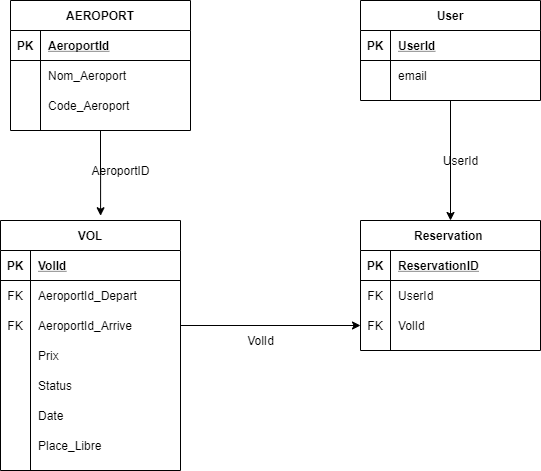

The diagram above was exported from draw.io. Its source (the exported page's mxGraphModel, read from the mxfile embedded in the PNG):
<mxGraphModel dx="1102" dy="557" grid="1" gridSize="10" guides="1" tooltips="1" connect="1" arrows="1" fold="1" page="1" pageScale="1" pageWidth="827" pageHeight="1169" math="0" shadow="0">
  <root>
    <mxCell id="0" />
    <mxCell id="1" parent="0" />
    <mxCell id="qs16mMZIabJ_8EUV5Dub-53" style="edgeStyle=orthogonalEdgeStyle;rounded=0;orthogonalLoop=1;jettySize=auto;html=1;exitX=0.5;exitY=1;exitDx=0;exitDy=0;entryX=0.5;entryY=0;entryDx=0;entryDy=0;" edge="1" parent="1" source="qs16mMZIabJ_8EUV5Dub-1" target="qs16mMZIabJ_8EUV5Dub-40">
      <mxGeometry relative="1" as="geometry" />
    </mxCell>
    <mxCell id="qs16mMZIabJ_8EUV5Dub-1" value="User" style="shape=table;startSize=30;container=1;collapsible=1;childLayout=tableLayout;fixedRows=1;rowLines=0;fontStyle=1;align=center;resizeLast=1;" vertex="1" parent="1">
      <mxGeometry x="480" y="480" width="180" height="100" as="geometry" />
    </mxCell>
    <mxCell id="qs16mMZIabJ_8EUV5Dub-2" value="" style="shape=partialRectangle;collapsible=0;dropTarget=0;pointerEvents=0;fillColor=none;top=0;left=0;bottom=1;right=0;points=[[0,0.5],[1,0.5]];portConstraint=eastwest;" vertex="1" parent="qs16mMZIabJ_8EUV5Dub-1">
      <mxGeometry y="30" width="180" height="30" as="geometry" />
    </mxCell>
    <mxCell id="qs16mMZIabJ_8EUV5Dub-3" value="PK" style="shape=partialRectangle;connectable=0;fillColor=none;top=0;left=0;bottom=0;right=0;fontStyle=1;overflow=hidden;" vertex="1" parent="qs16mMZIabJ_8EUV5Dub-2">
      <mxGeometry width="30" height="30" as="geometry" />
    </mxCell>
    <mxCell id="qs16mMZIabJ_8EUV5Dub-4" value="UserId" style="shape=partialRectangle;connectable=0;fillColor=none;top=0;left=0;bottom=0;right=0;align=left;spacingLeft=6;fontStyle=5;overflow=hidden;" vertex="1" parent="qs16mMZIabJ_8EUV5Dub-2">
      <mxGeometry x="30" width="150" height="30" as="geometry" />
    </mxCell>
    <mxCell id="qs16mMZIabJ_8EUV5Dub-5" value="" style="shape=partialRectangle;collapsible=0;dropTarget=0;pointerEvents=0;fillColor=none;top=0;left=0;bottom=0;right=0;points=[[0,0.5],[1,0.5]];portConstraint=eastwest;" vertex="1" parent="qs16mMZIabJ_8EUV5Dub-1">
      <mxGeometry y="60" width="180" height="30" as="geometry" />
    </mxCell>
    <mxCell id="qs16mMZIabJ_8EUV5Dub-6" value="" style="shape=partialRectangle;connectable=0;fillColor=none;top=0;left=0;bottom=0;right=0;editable=1;overflow=hidden;" vertex="1" parent="qs16mMZIabJ_8EUV5Dub-5">
      <mxGeometry width="30" height="30" as="geometry" />
    </mxCell>
    <mxCell id="qs16mMZIabJ_8EUV5Dub-7" value="email" style="shape=partialRectangle;connectable=0;fillColor=none;top=0;left=0;bottom=0;right=0;align=left;spacingLeft=6;overflow=hidden;" vertex="1" parent="qs16mMZIabJ_8EUV5Dub-5">
      <mxGeometry x="30" width="150" height="30" as="geometry" />
    </mxCell>
    <mxCell id="qs16mMZIabJ_8EUV5Dub-55" style="edgeStyle=orthogonalEdgeStyle;rounded=0;orthogonalLoop=1;jettySize=auto;html=1;entryX=0.556;entryY=-0.019;entryDx=0;entryDy=0;entryPerimeter=0;" edge="1" parent="1" source="qs16mMZIabJ_8EUV5Dub-14" target="qs16mMZIabJ_8EUV5Dub-27">
      <mxGeometry relative="1" as="geometry" />
    </mxCell>
    <mxCell id="qs16mMZIabJ_8EUV5Dub-14" value="AEROPORT" style="shape=table;startSize=30;container=1;collapsible=1;childLayout=tableLayout;fixedRows=1;rowLines=0;fontStyle=1;align=center;resizeLast=1;" vertex="1" parent="1">
      <mxGeometry x="130" y="480" width="180" height="130" as="geometry" />
    </mxCell>
    <mxCell id="qs16mMZIabJ_8EUV5Dub-15" value="" style="shape=partialRectangle;collapsible=0;dropTarget=0;pointerEvents=0;fillColor=none;top=0;left=0;bottom=1;right=0;points=[[0,0.5],[1,0.5]];portConstraint=eastwest;" vertex="1" parent="qs16mMZIabJ_8EUV5Dub-14">
      <mxGeometry y="30" width="180" height="30" as="geometry" />
    </mxCell>
    <mxCell id="qs16mMZIabJ_8EUV5Dub-16" value="PK" style="shape=partialRectangle;connectable=0;fillColor=none;top=0;left=0;bottom=0;right=0;fontStyle=1;overflow=hidden;" vertex="1" parent="qs16mMZIabJ_8EUV5Dub-15">
      <mxGeometry width="30" height="30" as="geometry" />
    </mxCell>
    <mxCell id="qs16mMZIabJ_8EUV5Dub-17" value="AeroportId" style="shape=partialRectangle;connectable=0;fillColor=none;top=0;left=0;bottom=0;right=0;align=left;spacingLeft=6;fontStyle=5;overflow=hidden;" vertex="1" parent="qs16mMZIabJ_8EUV5Dub-15">
      <mxGeometry x="30" width="150" height="30" as="geometry" />
    </mxCell>
    <mxCell id="qs16mMZIabJ_8EUV5Dub-18" value="" style="shape=partialRectangle;collapsible=0;dropTarget=0;pointerEvents=0;fillColor=none;top=0;left=0;bottom=0;right=0;points=[[0,0.5],[1,0.5]];portConstraint=eastwest;" vertex="1" parent="qs16mMZIabJ_8EUV5Dub-14">
      <mxGeometry y="60" width="180" height="30" as="geometry" />
    </mxCell>
    <mxCell id="qs16mMZIabJ_8EUV5Dub-19" value="" style="shape=partialRectangle;connectable=0;fillColor=none;top=0;left=0;bottom=0;right=0;editable=1;overflow=hidden;" vertex="1" parent="qs16mMZIabJ_8EUV5Dub-18">
      <mxGeometry width="30" height="30" as="geometry" />
    </mxCell>
    <mxCell id="qs16mMZIabJ_8EUV5Dub-20" value="Nom_Aeroport" style="shape=partialRectangle;connectable=0;fillColor=none;top=0;left=0;bottom=0;right=0;align=left;spacingLeft=6;overflow=hidden;" vertex="1" parent="qs16mMZIabJ_8EUV5Dub-18">
      <mxGeometry x="30" width="150" height="30" as="geometry" />
    </mxCell>
    <mxCell id="qs16mMZIabJ_8EUV5Dub-21" value="" style="shape=partialRectangle;collapsible=0;dropTarget=0;pointerEvents=0;fillColor=none;top=0;left=0;bottom=0;right=0;points=[[0,0.5],[1,0.5]];portConstraint=eastwest;" vertex="1" parent="qs16mMZIabJ_8EUV5Dub-14">
      <mxGeometry y="90" width="180" height="30" as="geometry" />
    </mxCell>
    <mxCell id="qs16mMZIabJ_8EUV5Dub-22" value="" style="shape=partialRectangle;connectable=0;fillColor=none;top=0;left=0;bottom=0;right=0;editable=1;overflow=hidden;" vertex="1" parent="qs16mMZIabJ_8EUV5Dub-21">
      <mxGeometry width="30" height="30" as="geometry" />
    </mxCell>
    <mxCell id="qs16mMZIabJ_8EUV5Dub-23" value="Code_Aeroport" style="shape=partialRectangle;connectable=0;fillColor=none;top=0;left=0;bottom=0;right=0;align=left;spacingLeft=6;overflow=hidden;" vertex="1" parent="qs16mMZIabJ_8EUV5Dub-21">
      <mxGeometry x="30" width="150" height="30" as="geometry" />
    </mxCell>
    <mxCell id="qs16mMZIabJ_8EUV5Dub-27" value="VOL" style="shape=table;startSize=30;container=1;collapsible=1;childLayout=tableLayout;fixedRows=1;rowLines=0;fontStyle=1;align=center;resizeLast=1;" vertex="1" parent="1">
      <mxGeometry x="120" y="700" width="180" height="250" as="geometry" />
    </mxCell>
    <mxCell id="qs16mMZIabJ_8EUV5Dub-28" value="" style="shape=partialRectangle;collapsible=0;dropTarget=0;pointerEvents=0;fillColor=none;top=0;left=0;bottom=1;right=0;points=[[0,0.5],[1,0.5]];portConstraint=eastwest;" vertex="1" parent="qs16mMZIabJ_8EUV5Dub-27">
      <mxGeometry y="30" width="180" height="30" as="geometry" />
    </mxCell>
    <mxCell id="qs16mMZIabJ_8EUV5Dub-29" value="PK" style="shape=partialRectangle;connectable=0;fillColor=none;top=0;left=0;bottom=0;right=0;fontStyle=1;overflow=hidden;" vertex="1" parent="qs16mMZIabJ_8EUV5Dub-28">
      <mxGeometry width="30" height="30" as="geometry" />
    </mxCell>
    <mxCell id="qs16mMZIabJ_8EUV5Dub-30" value="VolId" style="shape=partialRectangle;connectable=0;fillColor=none;top=0;left=0;bottom=0;right=0;align=left;spacingLeft=6;fontStyle=5;overflow=hidden;" vertex="1" parent="qs16mMZIabJ_8EUV5Dub-28">
      <mxGeometry x="30" width="150" height="30" as="geometry" />
    </mxCell>
    <mxCell id="qs16mMZIabJ_8EUV5Dub-31" value="" style="shape=partialRectangle;collapsible=0;dropTarget=0;pointerEvents=0;fillColor=none;top=0;left=0;bottom=0;right=0;points=[[0,0.5],[1,0.5]];portConstraint=eastwest;" vertex="1" parent="qs16mMZIabJ_8EUV5Dub-27">
      <mxGeometry y="60" width="180" height="30" as="geometry" />
    </mxCell>
    <mxCell id="qs16mMZIabJ_8EUV5Dub-32" value="FK" style="shape=partialRectangle;connectable=0;fillColor=none;top=0;left=0;bottom=0;right=0;editable=1;overflow=hidden;" vertex="1" parent="qs16mMZIabJ_8EUV5Dub-31">
      <mxGeometry width="30" height="30" as="geometry" />
    </mxCell>
    <mxCell id="qs16mMZIabJ_8EUV5Dub-33" value="AeroportId_Depart" style="shape=partialRectangle;connectable=0;fillColor=none;top=0;left=0;bottom=0;right=0;align=left;spacingLeft=6;overflow=hidden;" vertex="1" parent="qs16mMZIabJ_8EUV5Dub-31">
      <mxGeometry x="30" width="150" height="30" as="geometry" />
    </mxCell>
    <mxCell id="qs16mMZIabJ_8EUV5Dub-34" value="" style="shape=partialRectangle;collapsible=0;dropTarget=0;pointerEvents=0;fillColor=none;top=0;left=0;bottom=0;right=0;points=[[0,0.5],[1,0.5]];portConstraint=eastwest;" vertex="1" parent="qs16mMZIabJ_8EUV5Dub-27">
      <mxGeometry y="90" width="180" height="30" as="geometry" />
    </mxCell>
    <mxCell id="qs16mMZIabJ_8EUV5Dub-35" value="FK" style="shape=partialRectangle;connectable=0;fillColor=none;top=0;left=0;bottom=0;right=0;editable=1;overflow=hidden;" vertex="1" parent="qs16mMZIabJ_8EUV5Dub-34">
      <mxGeometry width="30" height="30" as="geometry" />
    </mxCell>
    <mxCell id="qs16mMZIabJ_8EUV5Dub-36" value="AeroportId_Arrive" style="shape=partialRectangle;connectable=0;fillColor=none;top=0;left=0;bottom=0;right=0;align=left;spacingLeft=6;overflow=hidden;" vertex="1" parent="qs16mMZIabJ_8EUV5Dub-34">
      <mxGeometry x="30" width="150" height="30" as="geometry" />
    </mxCell>
    <mxCell id="qs16mMZIabJ_8EUV5Dub-37" value="" style="shape=partialRectangle;collapsible=0;dropTarget=0;pointerEvents=0;fillColor=none;top=0;left=0;bottom=0;right=0;points=[[0,0.5],[1,0.5]];portConstraint=eastwest;" vertex="1" parent="qs16mMZIabJ_8EUV5Dub-27">
      <mxGeometry y="120" width="180" height="30" as="geometry" />
    </mxCell>
    <mxCell id="qs16mMZIabJ_8EUV5Dub-38" value="" style="shape=partialRectangle;connectable=0;fillColor=none;top=0;left=0;bottom=0;right=0;editable=1;overflow=hidden;" vertex="1" parent="qs16mMZIabJ_8EUV5Dub-37">
      <mxGeometry width="30" height="30" as="geometry" />
    </mxCell>
    <mxCell id="qs16mMZIabJ_8EUV5Dub-39" value="Prix" style="shape=partialRectangle;connectable=0;fillColor=none;top=0;left=0;bottom=0;right=0;align=left;spacingLeft=6;overflow=hidden;" vertex="1" parent="qs16mMZIabJ_8EUV5Dub-37">
      <mxGeometry x="30" width="150" height="30" as="geometry" />
    </mxCell>
    <mxCell id="qs16mMZIabJ_8EUV5Dub-66" value="" style="shape=partialRectangle;collapsible=0;dropTarget=0;pointerEvents=0;fillColor=none;top=0;left=0;bottom=0;right=0;points=[[0,0.5],[1,0.5]];portConstraint=eastwest;" vertex="1" parent="qs16mMZIabJ_8EUV5Dub-27">
      <mxGeometry y="150" width="180" height="30" as="geometry" />
    </mxCell>
    <mxCell id="qs16mMZIabJ_8EUV5Dub-67" value="" style="shape=partialRectangle;connectable=0;fillColor=none;top=0;left=0;bottom=0;right=0;editable=1;overflow=hidden;" vertex="1" parent="qs16mMZIabJ_8EUV5Dub-66">
      <mxGeometry width="30" height="30" as="geometry" />
    </mxCell>
    <mxCell id="qs16mMZIabJ_8EUV5Dub-68" value="Status" style="shape=partialRectangle;connectable=0;fillColor=none;top=0;left=0;bottom=0;right=0;align=left;spacingLeft=6;overflow=hidden;" vertex="1" parent="qs16mMZIabJ_8EUV5Dub-66">
      <mxGeometry x="30" width="150" height="30" as="geometry" />
    </mxCell>
    <mxCell id="qs16mMZIabJ_8EUV5Dub-69" value="" style="shape=partialRectangle;collapsible=0;dropTarget=0;pointerEvents=0;fillColor=none;top=0;left=0;bottom=0;right=0;points=[[0,0.5],[1,0.5]];portConstraint=eastwest;" vertex="1" parent="qs16mMZIabJ_8EUV5Dub-27">
      <mxGeometry y="180" width="180" height="30" as="geometry" />
    </mxCell>
    <mxCell id="qs16mMZIabJ_8EUV5Dub-70" value="" style="shape=partialRectangle;connectable=0;fillColor=none;top=0;left=0;bottom=0;right=0;editable=1;overflow=hidden;" vertex="1" parent="qs16mMZIabJ_8EUV5Dub-69">
      <mxGeometry width="30" height="30" as="geometry" />
    </mxCell>
    <mxCell id="qs16mMZIabJ_8EUV5Dub-71" value="Date" style="shape=partialRectangle;connectable=0;fillColor=none;top=0;left=0;bottom=0;right=0;align=left;spacingLeft=6;overflow=hidden;" vertex="1" parent="qs16mMZIabJ_8EUV5Dub-69">
      <mxGeometry x="30" width="150" height="30" as="geometry" />
    </mxCell>
    <mxCell id="qs16mMZIabJ_8EUV5Dub-72" value="" style="shape=partialRectangle;collapsible=0;dropTarget=0;pointerEvents=0;fillColor=none;top=0;left=0;bottom=0;right=0;points=[[0,0.5],[1,0.5]];portConstraint=eastwest;" vertex="1" parent="qs16mMZIabJ_8EUV5Dub-27">
      <mxGeometry y="210" width="180" height="30" as="geometry" />
    </mxCell>
    <mxCell id="qs16mMZIabJ_8EUV5Dub-73" value="" style="shape=partialRectangle;connectable=0;fillColor=none;top=0;left=0;bottom=0;right=0;editable=1;overflow=hidden;" vertex="1" parent="qs16mMZIabJ_8EUV5Dub-72">
      <mxGeometry width="30" height="30" as="geometry" />
    </mxCell>
    <mxCell id="qs16mMZIabJ_8EUV5Dub-74" value="Place_Libre" style="shape=partialRectangle;connectable=0;fillColor=none;top=0;left=0;bottom=0;right=0;align=left;spacingLeft=6;overflow=hidden;" vertex="1" parent="qs16mMZIabJ_8EUV5Dub-72">
      <mxGeometry x="30" width="150" height="30" as="geometry" />
    </mxCell>
    <mxCell id="qs16mMZIabJ_8EUV5Dub-40" value="Reservation " style="shape=table;startSize=30;container=1;collapsible=1;childLayout=tableLayout;fixedRows=1;rowLines=0;fontStyle=1;align=center;resizeLast=1;" vertex="1" parent="1">
      <mxGeometry x="480" y="700" width="180" height="130" as="geometry" />
    </mxCell>
    <mxCell id="qs16mMZIabJ_8EUV5Dub-41" value="" style="shape=partialRectangle;collapsible=0;dropTarget=0;pointerEvents=0;fillColor=none;top=0;left=0;bottom=1;right=0;points=[[0,0.5],[1,0.5]];portConstraint=eastwest;" vertex="1" parent="qs16mMZIabJ_8EUV5Dub-40">
      <mxGeometry y="30" width="180" height="30" as="geometry" />
    </mxCell>
    <mxCell id="qs16mMZIabJ_8EUV5Dub-42" value="PK" style="shape=partialRectangle;connectable=0;fillColor=none;top=0;left=0;bottom=0;right=0;fontStyle=1;overflow=hidden;" vertex="1" parent="qs16mMZIabJ_8EUV5Dub-41">
      <mxGeometry width="30" height="30" as="geometry" />
    </mxCell>
    <mxCell id="qs16mMZIabJ_8EUV5Dub-43" value="ReservationID" style="shape=partialRectangle;connectable=0;fillColor=none;top=0;left=0;bottom=0;right=0;align=left;spacingLeft=6;fontStyle=5;overflow=hidden;" vertex="1" parent="qs16mMZIabJ_8EUV5Dub-41">
      <mxGeometry x="30" width="150" height="30" as="geometry" />
    </mxCell>
    <mxCell id="qs16mMZIabJ_8EUV5Dub-44" value="" style="shape=partialRectangle;collapsible=0;dropTarget=0;pointerEvents=0;fillColor=none;top=0;left=0;bottom=0;right=0;points=[[0,0.5],[1,0.5]];portConstraint=eastwest;" vertex="1" parent="qs16mMZIabJ_8EUV5Dub-40">
      <mxGeometry y="60" width="180" height="30" as="geometry" />
    </mxCell>
    <mxCell id="qs16mMZIabJ_8EUV5Dub-45" value="FK" style="shape=partialRectangle;connectable=0;fillColor=none;top=0;left=0;bottom=0;right=0;editable=1;overflow=hidden;" vertex="1" parent="qs16mMZIabJ_8EUV5Dub-44">
      <mxGeometry width="30" height="30" as="geometry" />
    </mxCell>
    <mxCell id="qs16mMZIabJ_8EUV5Dub-46" value="UserId" style="shape=partialRectangle;connectable=0;fillColor=none;top=0;left=0;bottom=0;right=0;align=left;spacingLeft=6;overflow=hidden;" vertex="1" parent="qs16mMZIabJ_8EUV5Dub-44">
      <mxGeometry x="30" width="150" height="30" as="geometry" />
    </mxCell>
    <mxCell id="qs16mMZIabJ_8EUV5Dub-47" value="" style="shape=partialRectangle;collapsible=0;dropTarget=0;pointerEvents=0;fillColor=none;top=0;left=0;bottom=0;right=0;points=[[0,0.5],[1,0.5]];portConstraint=eastwest;" vertex="1" parent="qs16mMZIabJ_8EUV5Dub-40">
      <mxGeometry y="90" width="180" height="30" as="geometry" />
    </mxCell>
    <mxCell id="qs16mMZIabJ_8EUV5Dub-48" value="FK" style="shape=partialRectangle;connectable=0;fillColor=none;top=0;left=0;bottom=0;right=0;editable=1;overflow=hidden;" vertex="1" parent="qs16mMZIabJ_8EUV5Dub-47">
      <mxGeometry width="30" height="30" as="geometry" />
    </mxCell>
    <mxCell id="qs16mMZIabJ_8EUV5Dub-49" value="VolId" style="shape=partialRectangle;connectable=0;fillColor=none;top=0;left=0;bottom=0;right=0;align=left;spacingLeft=6;overflow=hidden;" vertex="1" parent="qs16mMZIabJ_8EUV5Dub-47">
      <mxGeometry x="30" width="150" height="30" as="geometry" />
    </mxCell>
    <mxCell id="qs16mMZIabJ_8EUV5Dub-54" value="UserId" style="text;html=1;align=center;verticalAlign=middle;resizable=0;points=[];autosize=1;" vertex="1" parent="1">
      <mxGeometry x="555" y="630" width="50" height="20" as="geometry" />
    </mxCell>
    <mxCell id="qs16mMZIabJ_8EUV5Dub-57" style="edgeStyle=orthogonalEdgeStyle;rounded=0;orthogonalLoop=1;jettySize=auto;html=1;exitX=1;exitY=0.5;exitDx=0;exitDy=0;" edge="1" parent="1" source="qs16mMZIabJ_8EUV5Dub-34" target="qs16mMZIabJ_8EUV5Dub-47">
      <mxGeometry relative="1" as="geometry" />
    </mxCell>
    <mxCell id="qs16mMZIabJ_8EUV5Dub-58" value="VolId" style="text;html=1;align=center;verticalAlign=middle;resizable=0;points=[];autosize=1;" vertex="1" parent="1">
      <mxGeometry x="360" y="810" width="40" height="20" as="geometry" />
    </mxCell>
    <mxCell id="qs16mMZIabJ_8EUV5Dub-59" value="AeroportID" style="text;html=1;align=center;verticalAlign=middle;resizable=0;points=[];autosize=1;" vertex="1" parent="1">
      <mxGeometry x="205" y="640" width="70" height="20" as="geometry" />
    </mxCell>
  </root>
</mxGraphModel>